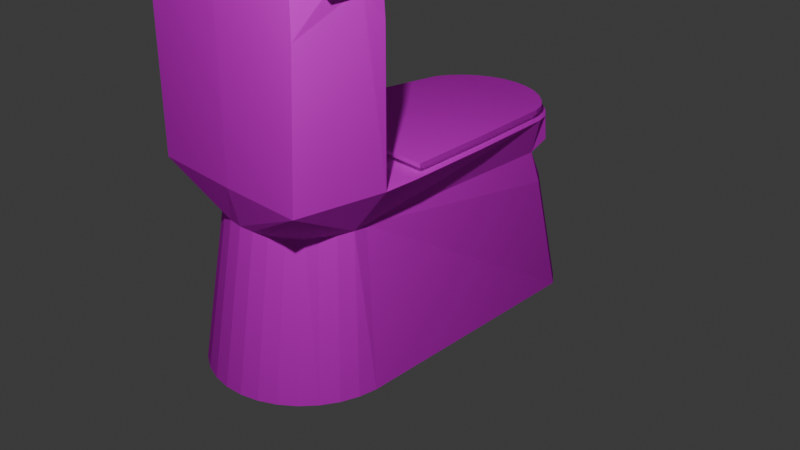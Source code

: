 # Source: toilet.blend  (saved by Blender 4.1.24; exported with 4.5.12 LTS)
import bpy
from mathutils import Matrix  # noqa: F401  (used for matrix-valued properties, if any)

bpy.ops.wm.read_factory_settings(use_empty=True)
scene = bpy.context.scene
scene.name = 'Scene'

# ---- collections
col_collection = bpy.data.collections.new('Collection'); scene.collection.children.link(col_collection)

# ---- images (referenced by path relative to the original .blend; pixels are not part of the script)
import os
ASSET_DIR = os.environ.get("B2B_ASSET_DIR", "")  # directory of the original .blend (textures are referenced by path, not embedded)
HERE = os.path.dirname(os.path.abspath(__file__))  # packed textures are extracted next to this script under _unpacked/

def load_image(name, relpath, width, height, colorspace="sRGB"):
    """Load a texture the original file referenced (path relative to the .blend, or extracted next to this script)."""
    p = next((c for c in (os.path.join(HERE, relpath), os.path.join(ASSET_DIR, relpath)) if relpath and os.path.exists(c)), "")
    if p:
        img = bpy.data.images.load(p, check_existing=True)
        img.name = name
    else:  # same state as the original file: an image datablock whose file is absent (Cycles renders it pink)
        img = bpy.data.images.new(name, width, height)
        img.source = "FILE"
        img.filepath = "//" + (relpath or name)
    img.colorspace_settings.name = colorspace
    return img
img_untitled_001 = load_image('Untitled.001', '', 1024, 1024, 'sRGB')

# ---- materials (node trees are filled in below, after node groups)
mat_material_001 = bpy.data.materials.new('Material.001')
mat_material_001.use_transparent_shadow = False

# ---- material node trees
mat_material_001.use_nodes = True; mat_material_001.node_tree.nodes.clear()
_N = mat_material_001.node_tree.nodes; _L = mat_material_001.node_tree.links
n0 = _N.new('ShaderNodeBsdfPrincipled'); n0.name = 'Principled BSDF'; n0.location = (16, 305)
n0.inputs[2].default_value = 0.8291
n0.inputs[3].default_value = 1.0
n1 = _N.new('ShaderNodeOutputMaterial'); n1.name = 'Material Output'; n1.location = (300, 300)
n2 = _N.new('ShaderNodeTexImage'); n2.name = 'Image Texture'; n2.location = (-258, 173)
n2.image = img_untitled_001
n3 = _N.new('ShaderNodeMix'); n3.name = 'Mix'; n3.location = (-532, 222)
n3.data_type = 'RGBA'
_L.new(n0.outputs[0], n1.inputs[0])
_L.new(n2.outputs[0], n0.inputs[0])
n1.is_active_output = True

# ---- world
world_world = bpy.data.worlds.new('World'); scene.world = world_world
world_world.use_nodes = True; world_world.node_tree.nodes.clear()
_N = world_world.node_tree.nodes; _L = world_world.node_tree.links
n0 = _N.new('ShaderNodeOutputWorld'); n0.name = 'World Output'; n0.location = (300, 300)
n1 = _N.new('ShaderNodeBackground'); n1.name = 'Background'; n1.location = (10, 300)
n1.inputs[0].default_value = (0.05088, 0.05088, 0.05088, 1.0)
_L.new(n1.outputs[0], n0.inputs[0])
n0.is_active_output = True
world_world.color = (0.05088, 0.05088, 0.05088)
world_world.use_sun_shadow = False
world_world.sun_shadow_jitter_overblur = 0.0

# ---- cameras
cam_camera = bpy.data.cameras.new('Camera')
cam_camera.clip_end = 100.0
cam_camera.ortho_scale = 7.314

# ---- lights
light_light = bpy.data.lights.new('Light', 'POINT')
light_light.transmission_factor = 0.0
light_light.energy = 1000.0
light_light.shadow_soft_size = 0.1
light_light.shadow_maximum_resolution = 0.006
light_light.use_absolute_resolution = True

# ---- meshes
me_cube = bpy.data.meshes.new('Cube')
me_cube.from_pydata([(0.3777, 1.892, -1.0), (0.1925, 1.948, -1.0), (1.803e-10, 1.967, -1.0), (0.5483, 1.801, -1.0), (0.6979, 1.678, -1.0), (0.8206, 1.528, -1.0), (0.987, -1.218, -1.0), (0.968, -1.411, -1.0), (0.9118, -1.596, -1.0), (0.8206, -1.766, -1.0), (0.6979, -1.916, -1.0), (0.5483, -2.039, -1.0), (0.3777, -2.13, -1.0), (0.1925, -2.186, -1.0), (1.803e-10, -2.205, -1.0), (-0.1925, -2.186, -1.0), (-0.3777, -2.13, -1.0), (-0.5483, -2.039, -1.0), (-0.6979, -1.916, -1.0), (-0.8206, -1.766, -1.0), (-0.9118, -1.596, -1.0), (-0.968, -1.411, -1.0), (-0.987, -1.218, -1.0), (-0.8206, 1.528, -1.0), (-0.6979, 1.678, -1.0), (-0.5483, 1.801, -1.0), (-0.3777, 1.892, -1.0), (-0.1925, 1.948, -1.0), (0.6568, 1.236, 0.5739), (0.7395, -1.093, 0.5739), (0.7625, -1.256, 0.5739), (0.7148, -1.413, 0.5739), (0.6375, -1.558, 0.5739), (0.5918, -1.685, 0.5739), (0.465, -1.789, 0.5739), (0.3203, -1.866, 0.5739), (0.1633, -1.914, 0.5739), (5.004e-09, -1.93, 0.5739), (-0.1633, -1.914, 0.5739), (-0.3203, -1.866, 0.5739), (-0.465, -1.789, 0.5739), (-0.5918, -1.685, 0.5739), (-0.6488, -1.558, 0.5739), (-0.7262, -1.413, 0.5739), (-0.7738, -1.256, 0.5739), (-0.7448, -1.093, 0.5739), (-0.6508, 1.236, 0.5739), (-0.6102, 1.417, 0.3014), (0.1675, 1.643, 0.3473), (-0.1674, 1.642, 0.3524), (0.4789, 1.523, 0.3109), (-0.3287, 1.595, 0.343), (-0.4781, 1.52, 0.3257), (0.6115, 1.421, 0.2824), (4.33e-09, 1.658, 0.3539), (0.7217, 1.296, 0.2482), (-0.7199, 1.292, 0.2707), (0.3291, 1.597, 0.3328), (0.3203, 1.649, 0.6888), (0.1633, 1.696, 0.6888), (5.004e-09, 1.713, 0.6888), (0.465, 1.571, 0.6888), (0.5918, 1.467, 0.6888), (0.6959, 1.4, 0.6888), (-0.6959, 1.4, 0.6888), (-0.5918, 1.467, 0.6888), (-0.465, 1.571, 0.6888), (-0.3203, 1.649, 0.6888), (-0.1633, 1.696, 0.6888), (0.7466, 1.236, 0.945), (-0.7711, 1.236, 0.945), (0.3203, 1.683, 0.945), (0.1633, 1.73, 0.945), (5.004e-09, 1.746, 0.945), (0.465, 1.605, 0.945), (0.5918, 1.501, 0.945), (0.6959, 1.374, 0.945), (-0.6959, 1.374, 0.945), (-0.5918, 1.501, 0.945), (-0.465, 1.605, 0.945), (-0.3203, 1.683, 0.945), (-0.1633, 1.73, 0.945), (1.006, -1.093, 0.9798), (0.889, -2.02, 0.9798), (5.004e-09, -2.036, 0.9798), (-0.9425, -2.02, 0.9798), (-1.016, -1.093, 0.9798), (0.9531, -1.093, 3.129), (0.9727, -2.02, 3.129), (5.004e-09, -2.036, 3.129), (-0.9425, -2.02, 3.129), (-0.9216, -1.093, 3.129), (-0.9797, -0.7156, 0.9741), (0.9839, -0.7323, 0.9744), (0.7798, 0.3121, 0.9592), (-0.8033, 0.2621, 0.9603), (0.8703, -0.52, 0.9716), (-0.8672, -0.5051, 0.9714), (-0.1448, 1.659, 0.9456), (-0.2837, 1.617, 0.9456), (-0.4118, 1.549, 0.9456), (-0.524, 1.457, 0.9456), (-0.6161, 1.344, 0.9456), (0.6155, 1.344, 0.9456), (0.5234, 1.457, 0.9456), (0.4112, 1.549, 0.9456), (-0.0003124, 1.673, 0.9456), (0.1442, 1.659, 0.9456), (0.2831, 1.617, 0.9456), (-0.6826, 1.222, 0.9456), (-0.9074, 0.1514, 0.9616), (0.6604, 1.222, 0.9456), (0.8816, 0.2079, 0.9604), (0.7798, 0.3128, 1.016), (-0.8033, 0.2628, 1.017), (0.8703, -0.5193, 1.029), (-0.8672, -0.5044, 1.028), (-0.1448, 1.66, 1.003), (-0.2837, 1.618, 1.003), (-0.4118, 1.549, 1.003), (-0.524, 1.457, 1.003), (-0.6161, 1.345, 1.003), (0.6155, 1.345, 1.003), (0.5234, 1.457, 1.003), (0.4112, 1.549, 1.003), (-0.0003075, 1.674, 1.003), (0.1442, 1.66, 1.003), (0.2831, 1.618, 1.003), (-0.6826, 1.223, 1.003), (0.6604, 1.223, 1.003), (0.8251, 0.2665, 1.017), (-0.8496, 0.2136, 1.018), (0.9208, -0.6137, 1.03), (-0.9172, -0.598, 1.03), (-0.153, 1.692, 1.002), (-0.3, 1.647, 1.002), (-0.4354, 1.575, 1.002), (-0.5542, 1.477, 1.002), (-0.6516, 1.358, 1.002), (0.6513, 1.358, 1.002), (0.5538, 1.477, 1.002), (0.4351, 1.575, 1.002), (-0.0001686, 1.707, 1.002), (0.1527, 1.692, 1.002), (0.2997, 1.647, 1.002), (-0.722, 1.229, 1.002), (0.6987, 1.229, 1.002), (0.8251, 0.2668, 1.062), (-0.8496, 0.2139, 1.063), (0.9208, -0.6133, 1.075), (-0.9172, -0.5976, 1.075), (-0.153, 1.692, 1.047), (-0.3, 1.647, 1.047), (-0.4354, 1.575, 1.047), (-0.5542, 1.477, 1.047), (-0.6516, 1.359, 1.047), (0.6513, 1.359, 1.047), (0.5538, 1.477, 1.047), (0.4351, 1.575, 1.047), (-0.0001663, 1.707, 1.047), (0.1527, 1.692, 1.047), (0.2997, 1.647, 1.047), (-0.722, 1.229, 1.047), (0.6988, 1.229, 1.047), (0.9712, -2.02, 2.479), (1.004, -1.093, 2.487), (0.9697, -1.723, 3.129), (1.015, -1.726, 2.789), (0.9551, -1.342, 3.129), (1.014, -1.34, 2.793), (1.006, -1.341, 2.868), (1.011, -1.725, 2.868), (1.088, -1.725, 2.795), (1.087, -1.34, 2.799), (1.079, -1.34, 2.874), (1.084, -1.725, 2.874), (1.017, -1.043, 3.129), (1.038, -2.058, 3.129), (-0.02709, -2.076, 3.129), (-1.024, -2.058, 3.129), (-1.001, -1.043, 3.129), (1.035, -1.733, 3.129), (1.019, -1.315, 3.129), (1.017, -1.043, 3.261), (1.038, -2.058, 3.261), (-0.02709, -2.076, 3.261), (-1.024, -2.058, 3.261), (-1.001, -1.043, 3.261), (1.035, -1.733, 3.261), (1.019, -1.315, 3.261)], [], [(2, 1, 0, 3, 4, 5, 6, 7, 8, 9, 10, 11, 12, 13, 14, 15, 16, 17, 18, 19, 20, 21, 22, 23, 24, 25, 26, 27), (6, 29, 30, 7), (20, 43, 44, 21), (7, 30, 31, 8), (21, 44, 45, 22), (8, 31, 32, 9), (9, 32, 33, 10), (23, 56, 47, 24), (10, 33, 34, 11), (24, 47, 52, 25), (11, 34, 35, 12), (25, 52, 51, 26), (12, 35, 36, 13), (26, 51, 49, 27), (13, 36, 37, 14), (2, 54, 48, 1), (27, 49, 54, 2), (14, 37, 38, 15), (1, 48, 57, 0), (15, 38, 39, 16), (0, 57, 50, 3), (16, 39, 40, 17), (3, 50, 53, 4), (17, 40, 41, 18), (4, 53, 55, 5), (18, 41, 42, 19), (19, 42, 43, 20), (22, 45, 46, 56, 23), (6, 5, 55, 28, 29), (68, 67, 80, 81), (59, 60, 73, 72), (67, 66, 79, 80), (66, 65, 78, 79), (74, 71, 108, 105), (110, 92, 97, 95), (81, 80, 99, 98), (73, 81, 98, 106), (78, 77, 102, 101), (93, 112, 94, 96), (71, 72, 107, 108), (80, 79, 100, 99), (79, 78, 101, 100), (72, 73, 106, 107), (58, 59, 72, 71), (60, 68, 81, 73), (61, 58, 71, 74), (64, 46, 70, 77), (62, 61, 74, 75), (63, 62, 75, 76), (65, 64, 77, 78), (28, 63, 76, 69), (56, 46, 64, 65, 66, 67, 68, 60, 54, 49, 51, 52, 47), (38, 37, 84, 85), (38, 85, 86, 45, 44, 43, 42, 41, 40, 39), (112, 69, 111, 94), (37, 36, 83, 84), (70, 46, 45, 86, 92, 110), (28, 69, 112, 93, 82, 29), (63, 28, 55, 53, 50, 57, 48, 54, 60, 59, 58, 61, 62), (29, 82, 83, 36, 35, 34, 33, 32, 31, 30), (91, 90, 179, 180), (86, 85, 90, 91), (82, 86, 91, 87, 165), (84, 83, 164, 88, 89), (85, 84, 89, 90), (83, 82, 165, 169, 167, 164), (93, 92, 86, 82), (70, 110, 95, 109), (69, 76, 103, 111), (77, 70, 109, 102), (76, 75, 104, 103), (92, 93, 96, 97), (128, 114, 131, 145), (75, 74, 105, 104), (98, 99, 118, 117), (94, 111, 129, 113), (95, 97, 116, 114), (108, 107, 126, 127), (104, 105, 124, 123), (101, 102, 121, 120), (111, 103, 122, 129), (97, 96, 115, 116), (105, 108, 127, 124), (109, 95, 114, 128), (107, 106, 125, 126), (99, 100, 119, 118), (103, 104, 123, 122), (100, 101, 120, 119), (96, 94, 113, 115), (106, 98, 117, 125), (102, 109, 128, 121), (138, 145, 162, 155), (129, 122, 139, 146), (115, 113, 130, 132), (123, 124, 141, 140), (126, 125, 142, 143), (114, 116, 133, 131), (121, 128, 145, 138), (116, 115, 132, 133), (117, 118, 135, 134), (119, 120, 137, 136), (120, 121, 138, 137), (113, 129, 146, 130), (124, 127, 144, 141), (118, 119, 136, 135), (122, 123, 140, 139), (125, 117, 134, 142), (127, 126, 143, 144), (156, 157, 158, 161, 160, 159, 151, 152, 153, 154, 155, 162, 148, 150, 149, 147, 163), (133, 132, 149, 150), (134, 135, 152, 151), (136, 137, 154, 153), (137, 138, 155, 154), (130, 146, 163, 147), (141, 144, 161, 158), (135, 136, 153, 152), (139, 140, 157, 156), (142, 134, 151, 159), (144, 143, 160, 161), (145, 131, 148, 162), (131, 133, 150, 148), (146, 139, 156, 163), (132, 130, 147, 149), (140, 141, 158, 157), (143, 142, 159, 160), (164, 167, 171, 166, 88), (166, 171, 170, 168), (168, 170, 169, 165, 87), (170, 171, 175, 174), (174, 175, 172, 173), (169, 170, 174, 173), (167, 169, 173, 172), (171, 167, 172, 175), (178, 177, 184, 185), (89, 88, 177, 178), (88, 166, 181, 177), (168, 87, 176, 182), (90, 89, 178, 179), (166, 168, 182, 181), (87, 91, 180, 176), (183, 187, 186, 185, 184, 188, 189), (177, 181, 188, 184), (182, 176, 183, 189), (179, 178, 185, 186), (181, 182, 189, 188), (176, 180, 187, 183), (180, 179, 186, 187)])
_uv = me_cube.uv_layers.new(name='UVMap')
_uv.uv.foreach_set('vector', [0.1508, 0.5313, 0.1261, 0.5304, 0.1022, 0.5246, 0.07975, 0.5144, 0.05978, 0.4999, 0.04302, 0.4818, 0.0007106, 0.1338, 0.001639, 0.1092, 0.007356, 0.08522, 0.01764, 0.06282, 0.0321, 0.04285, 0.05017, 0.02609, 0.07117, 0.01317, 0.09429, 0.004606, 0.1186, 0.0007106, 0.1433, 0.001639, 0.1672, 0.007356, 0.1896, 0.01764, 0.2096, 0.0321, 0.2264, 0.05017, 0.2393, 0.07117, 0.2479, 0.09429, 0.2518, 0.1186, 0.2518, 0.4692, 0.2373, 0.4891, 0.2192, 0.5059, 0.1982, 0.5188, 0.1751, 0.5274, 0.7799, 0.5598, 0.7799, 0.7634, 0.759, 0.7613, 0.7553, 0.5582, 0.5924, 0.6283, 0.5887, 0.8315, 0.5678, 0.8327, 0.5678, 0.6297, 0.4046, 0.6126, 0.4046, 0.8158, 0.3838, 0.8146, 0.38, 0.6112, 0.806, 0.5582, 0.8024, 0.7611, 0.7814, 0.7633, 0.7814, 0.5598, 0.832, 0.5592, 0.832, 0.7626, 0.8111, 0.7617, 0.8074, 0.5582, 0.5664, 0.6291, 0.5664, 0.8328, 0.5493, 0.8313, 0.5418, 0.6283, 0.9503, 0.003412, 0.9473, 0.1686, 0.9258, 0.1702, 0.9258, 0.0007106, 0.3414, 0.6535, 0.3414, 0.8566, 0.3205, 0.8558, 0.3168, 0.6525, 0.7799, 0.7671, 0.7768, 0.9365, 0.7553, 0.9377, 0.7553, 0.7648, 0.2778, 0.6532, 0.2778, 0.8566, 0.2569, 0.856, 0.2532, 0.6525, 0.832, 0.7658, 0.8288, 0.9387, 0.8074, 0.9394, 0.8074, 0.7641, 0.8841, 0.5585, 0.8841, 0.762, 0.8632, 0.7617, 0.8595, 0.5582, 0.8581, 0.7645, 0.8549, 0.9398, 0.8334, 0.9401, 0.8334, 0.7634, 0.9363, 0.5582, 0.936, 0.7617, 0.9151, 0.7617, 0.9116, 0.5582, 0.9102, 0.7631, 0.9102, 0.9401, 0.8888, 0.9397, 0.8856, 0.7637, 0.9363, 0.7632, 0.9363, 0.9399, 0.9149, 0.94, 0.9116, 0.7631, 0.9102, 0.5582, 0.9068, 0.7617, 0.8859, 0.7617, 0.8856, 0.5582, 0.8841, 0.7634, 0.8841, 0.9394, 0.8626, 0.9385, 0.8595, 0.7645, 0.8581, 0.5582, 0.8543, 0.7617, 0.8334, 0.762, 0.8334, 0.5585, 0.806, 0.7647, 0.806, 0.9388, 0.7845, 0.9374, 0.7814, 0.7665, 0.3039, 0.6525, 0.3001, 0.856, 0.2792, 0.8566, 0.2792, 0.6532, 0.9452, 0.2829, 0.9452, 0.4539, 0.9237, 0.4522, 0.9207, 0.2852, 0.3675, 0.6525, 0.3637, 0.8558, 0.3428, 0.8566, 0.3428, 0.6535, 0.9622, 0.7631, 0.9622, 0.9301, 0.9407, 0.928, 0.9377, 0.7658, 0.6445, 0.6283, 0.6376, 0.8313, 0.6199, 0.8327, 0.6199, 0.6292, 0.6185, 0.6283, 0.6147, 0.8317, 0.5938, 0.8327, 0.5938, 0.6294, 0.4575, 0.0007106, 0.6602, 0.0183, 0.6597, 0.3153, 0.62, 0.322, 0.4575, 0.3513, 0.2532, 0.3513, 0.2532, 0.0007106, 0.4129, 0.02944, 0.4552, 0.03673, 0.456, 0.3336, 0.9377, 0.6735, 0.9586, 0.6727, 0.9586, 0.7056, 0.9377, 0.7064, 0.9377, 0.7078, 0.9586, 0.7081, 0.9586, 0.741, 0.9377, 0.7407, 0.9258, 0.2085, 0.9467, 0.2072, 0.9467, 0.2402, 0.9258, 0.2415, 0.2896, 0.9068, 0.3104, 0.9051, 0.3104, 0.938, 0.2896, 0.9397, 0.3689, 0.9302, 0.3689, 0.9093, 0.3785, 0.909, 0.3785, 0.9275, 0.646, 0.8799, 0.646, 0.769, 0.658, 0.7969, 0.658, 0.895, 0.3782, 0.9316, 0.3782, 0.9525, 0.3689, 0.9505, 0.3689, 0.932, 0.4846, 0.9553, 0.4846, 0.9344, 0.4938, 0.9358, 0.4938, 0.9543, 0.646, 0.9174, 0.646, 0.8964, 0.6562, 0.8999, 0.6562, 0.9184, 0.2363, 0.9034, 0.2363, 0.7829, 0.2478, 0.7683, 0.2478, 0.875, 0.9377, 0.9525, 0.9377, 0.9315, 0.9471, 0.9318, 0.9471, 0.9503, 0.9429, 0.5497, 0.9429, 0.5288, 0.9525, 0.5313, 0.9525, 0.5498, 0.9528, 0.5064, 0.9528, 0.5273, 0.9429, 0.5243, 0.9429, 0.5058, 0.4831, 0.9344, 0.4831, 0.9553, 0.4739, 0.9544, 0.4739, 0.9359, 0.9258, 0.2429, 0.9467, 0.2437, 0.9467, 0.2766, 0.9258, 0.2758, 0.6866, 0.9255, 0.7075, 0.9253, 0.7075, 0.9582, 0.6866, 0.9585, 0.9258, 0.1716, 0.9467, 0.1729, 0.9467, 0.2058, 0.9258, 0.2045, 0.5139, 0.8912, 0.5349, 0.8755, 0.5349, 0.9252, 0.5149, 0.924, 0.9207, 0.5058, 0.9415, 0.5075, 0.9415, 0.5404, 0.9207, 0.5387, 0.5157, 0.9267, 0.5315, 0.9267, 0.5348, 0.9594, 0.5139, 0.9594, 0.639, 0.9302, 0.6547, 0.9302, 0.6565, 0.9629, 0.6356, 0.9629, 0.5418, 0.8889, 0.5627, 0.9043, 0.5605, 0.937, 0.5418, 0.9375, 0.9377, 0.5582, 0.978, 0.5582, 0.9993, 0.5734, 0.9936, 0.5881, 0.9922, 0.609, 0.9904, 0.6298, 0.9881, 0.6506, 0.9851, 0.6713, 0.9424, 0.6644, 0.9453, 0.6432, 0.9465, 0.6218, 0.9462, 0.6004, 0.9417, 0.5793, 0.5678, 0.8552, 0.5683, 0.8343, 0.6217, 0.8342, 0.6217, 0.9543, 0.2205, 0.9567, 0.1082, 0.9472, 0.1082, 0.8288, 0.1704, 0.8306, 0.1677, 0.8516, 0.1698, 0.8724, 0.1755, 0.8925, 0.1795, 0.9098, 0.1909, 0.9273, 0.2047, 0.943, 0.5403, 0.6169, 0.5403, 0.749, 0.5292, 0.7486, 0.5292, 0.6317, 0.367, 0.8582, 0.3675, 0.8791, 0.3136, 0.9713, 0.3136, 0.858, 0.3029, 0.6509, 0.2532, 0.6511, 0.2532, 0.3542, 0.3154, 0.3527, 0.3133, 0.4009, 0.3095, 0.5117, 0.3782, 0.6511, 0.3296, 0.6511, 0.3236, 0.5191, 0.3178, 0.3987, 0.3168, 0.3527, 0.3786, 0.3542, 0.4725, 0.9475, 0.4517, 0.9632, 0.4087, 0.9632, 0.4128, 0.942, 0.4174, 0.9209, 0.4181, 0.8994, 0.4174, 0.8779, 0.4151, 0.8566, 0.4578, 0.8497, 0.4608, 0.8703, 0.4632, 0.8911, 0.4652, 0.9119, 0.4667, 0.9328, 0.06245, 0.957, 0.0007106, 0.9604, 0.0007106, 0.8414, 0.1068, 0.8288, 0.09183, 0.8434, 0.07892, 0.8599, 0.06848, 0.878, 0.06623, 0.895, 0.06135, 0.9153, 0.05968, 0.9362, 0.6746, 0.1564, 0.672, 0.2745, 0.6616, 0.2794, 0.6645, 0.15, 0.5418, 0.3527, 0.6602, 0.3531, 0.6599, 0.6269, 0.5418, 0.6267, 0.6616, 0.2829, 0.9192, 0.2829, 0.9072, 0.5567, 0.6683, 0.5567, 0.6619, 0.475, 0.7873, 0.002671, 0.9006, 0.0007107, 0.9144, 0.1915, 0.916, 0.2743, 0.7921, 0.2764, 0.6765, 0.0007106, 0.7965, 0.002667, 0.7921, 0.2764, 0.672, 0.2745, 0.4087, 0.6169, 0.5277, 0.6171, 0.5277, 0.8092, 0.4963, 0.8482, 0.4472, 0.8479, 0.4096, 0.8081, 0.7076, 0.5609, 0.7097, 0.8111, 0.6616, 0.8158, 0.6616, 0.5582, 0.6574, 0.6283, 0.6574, 0.7676, 0.646, 0.752, 0.646, 0.6287, 0.9487, 0.7424, 0.9487, 0.7612, 0.9377, 0.7611, 0.9377, 0.7445, 0.6727, 0.9515, 0.6727, 0.9315, 0.6835, 0.9353, 0.6835, 0.953, 0.5235, 0.8497, 0.5235, 0.8706, 0.5132, 0.8717, 0.5132, 0.8532, 0.7111, 0.8083, 0.7111, 0.5582, 0.7381, 0.5729, 0.7381, 0.7942, 0.3053, 0.7828, 0.3053, 0.6595, 0.3104, 0.6525, 0.3104, 0.7829, 0.6341, 0.9241, 0.6341, 0.945, 0.6242, 0.9457, 0.6242, 0.9272, 0.9554, 0.2429, 0.9554, 0.2614, 0.9481, 0.2614, 0.9481, 0.2429, 0.4056, 0.8172, 0.4056, 0.9341, 0.3983, 0.9341, 0.3983, 0.8172, 0.2292, 0.8288, 0.2292, 0.9269, 0.2219, 0.9269, 0.2219, 0.8288, 0.9481, 0.2813, 0.9481, 0.2628, 0.9554, 0.2628, 0.9554, 0.2813, 0.9554, 0.1716, 0.9554, 0.1901, 0.9481, 0.1902, 0.9481, 0.1717, 0.5024, 0.9529, 0.5024, 0.9344, 0.5096, 0.9344, 0.5096, 0.9529, 0.7553, 0.9559, 0.7553, 0.9392, 0.7626, 0.9391, 0.7626, 0.9558, 0.7539, 0.5582, 0.7539, 0.7795, 0.7466, 0.7795, 0.7466, 0.5582, 0.9481, 0.2301, 0.9481, 0.2116, 0.9554, 0.2115, 0.9554, 0.23, 0.3762, 0.7843, 0.3762, 0.9076, 0.3689, 0.9076, 0.3689, 0.7844, 0.9573, 0.7424, 0.9573, 0.7609, 0.9501, 0.7609, 0.9501, 0.7424, 0.9481, 0.2101, 0.9481, 0.1916, 0.9554, 0.1916, 0.9554, 0.2101, 0.3983, 0.9541, 0.3983, 0.9356, 0.4056, 0.9355, 0.4056, 0.954, 0.6616, 0.955, 0.6616, 0.9365, 0.6689, 0.9365, 0.6689, 0.955, 0.6939, 0.8172, 0.6939, 0.9239, 0.6866, 0.9238, 0.6866, 0.8172, 0.9558, 0.9316, 0.9558, 0.9501, 0.9485, 0.95, 0.9485, 0.9315, 0.5418, 0.9567, 0.5418, 0.9389, 0.549, 0.939, 0.549, 0.9568, 0.4952, 0.9532, 0.4952, 0.9344, 0.501, 0.9344, 0.501, 0.9532, 0.5625, 0.9399, 0.5625, 0.9565, 0.5576, 0.9565, 0.5576, 0.9389, 0.3104, 0.797, 0.3104, 0.9037, 0.3053, 0.8972, 0.3053, 0.7844, 0.7069, 0.8589, 0.7069, 0.8774, 0.7025, 0.8771, 0.7025, 0.8576, 0.2347, 0.8715, 0.2347, 0.89, 0.2306, 0.8904, 0.2306, 0.8709, 0.6852, 0.8172, 0.6852, 0.9153, 0.6798, 0.9277, 0.6798, 0.8239, 0.9514, 0.4299, 0.9514, 0.4477, 0.9466, 0.4494, 0.9466, 0.4306, 0.2363, 0.7606, 0.2363, 0.5392, 0.2483, 0.5327, 0.2483, 0.7669, 0.7025, 0.8556, 0.7043, 0.8372, 0.7085, 0.8367, 0.7066, 0.8561, 0.7069, 0.8789, 0.7069, 0.8974, 0.7025, 0.8987, 0.7025, 0.8792, 0.5646, 0.8557, 0.5646, 0.8742, 0.56, 0.8757, 0.56, 0.8561, 0.749, 0.898, 0.749, 0.7811, 0.7539, 0.781, 0.7539, 0.9046, 0.2306, 0.8473, 0.2306, 0.8288, 0.2349, 0.8289, 0.2349, 0.8484, 0.7043, 0.8372, 0.7025, 0.8187, 0.7066, 0.8172, 0.7085, 0.8367, 0.5646, 0.8357, 0.5646, 0.8542, 0.56, 0.8537, 0.56, 0.8342, 0.9507, 0.4094, 0.9507, 0.4279, 0.9466, 0.4285, 0.9466, 0.409, 0.2348, 0.8508, 0.2348, 0.8693, 0.2306, 0.8694, 0.2306, 0.8499, 0.1984, 0.7837, 0.1859, 0.7987, 0.1706, 0.811, 0.1533, 0.8201, 0.1345, 0.8256, 0.115, 0.8273, 0.09559, 0.8253, 0.07691, 0.8194, 0.05973, 0.8101, 0.04471, 0.7975, 0.03243, 0.7823, 0.0236, 0.7657, 0.008443, 0.6362, 0.0007106, 0.5327, 0.2349, 0.5327, 0.2217, 0.6447, 0.2046, 0.7672, 0.7395, 0.7924, 0.7395, 0.5582, 0.7452, 0.5582, 0.7452, 0.7924, 0.9524, 0.325, 0.9524, 0.3445, 0.9466, 0.3445, 0.9466, 0.325, 0.7482, 0.9467, 0.7482, 0.9271, 0.7539, 0.9271, 0.7539, 0.9467, 0.7025, 0.9197, 0.7025, 0.9002, 0.7082, 0.9002, 0.7082, 0.9198, 0.5292, 0.8741, 0.5292, 0.7504, 0.5349, 0.7504, 0.5349, 0.8741, 0.9524, 0.3039, 0.9524, 0.3235, 0.9466, 0.3235, 0.9466, 0.304, 0.9524, 0.283, 0.9524, 0.3025, 0.9466, 0.3025, 0.9466, 0.2829, 0.7482, 0.9257, 0.7482, 0.9061, 0.7539, 0.9061, 0.7539, 0.9256, 0.9524, 0.367, 0.9524, 0.3865, 0.9466, 0.3865, 0.9466, 0.367, 0.9524, 0.346, 0.9524, 0.3655, 0.9466, 0.3655, 0.9466, 0.346, 0.3689, 0.7829, 0.3689, 0.6525, 0.3746, 0.6525, 0.3746, 0.7829, 0.701, 0.8172, 0.701, 0.921, 0.6953, 0.921, 0.6953, 0.8172, 0.5504, 0.9566, 0.5504, 0.939, 0.5562, 0.9389, 0.5562, 0.9565, 0.6784, 0.8172, 0.6784, 0.93, 0.6727, 0.93, 0.6727, 0.8172, 0.2219, 0.9479, 0.2219, 0.9283, 0.2277, 0.9283, 0.2277, 0.9479, 0.9466, 0.4075, 0.9466, 0.388, 0.9524, 0.388, 0.9524, 0.4075, 0.4739, 0.8497, 0.5117, 0.8893, 0.5118, 0.8993, 0.5117, 0.9329, 0.4739, 0.9325, 0.9543, 0.504, 0.9207, 0.5043, 0.9207, 0.4553, 0.9545, 0.4553, 0.2533, 0.9402, 0.2532, 0.9064, 0.2532, 0.8967, 0.285, 0.858, 0.285, 0.94, 0.6713, 0.886, 0.671, 0.935, 0.6616, 0.935, 0.6619, 0.886, 0.6243, 0.8832, 0.6242, 0.8342, 0.6342, 0.8341, 0.6339, 0.8832, 0.671, 0.8764, 0.6713, 0.886, 0.6619, 0.886, 0.6616, 0.8764, 0.6713, 0.8272, 0.671, 0.8764, 0.6616, 0.8764, 0.6619, 0.8272, 0.671, 0.8172, 0.6713, 0.8272, 0.6619, 0.8272, 0.6616, 0.8172, 0.7111, 0.9455, 0.7111, 0.8098, 0.728, 0.8098, 0.728, 0.9455, 0.7921, 0.2764, 0.916, 0.2743, 0.9244, 0.2792, 0.7886, 0.2815, 0.6445, 0.8392, 0.6439, 0.877, 0.6356, 0.8755, 0.6363, 0.8341, 0.6242, 0.9227, 0.6242, 0.891, 0.6324, 0.8846, 0.6324, 0.9194, 0.672, 0.2745, 0.7921, 0.2764, 0.7886, 0.2815, 0.6616, 0.2794, 0.6439, 0.877, 0.6445, 0.9256, 0.6363, 0.9288, 0.6356, 0.8755, 0.4047, 0.3608, 0.4047, 0.5997, 0.3983, 0.6098, 0.3983, 0.3527, 0.4087, 0.6127, 0.4087, 0.3556, 0.5381, 0.3527, 0.5403, 0.4797, 0.5381, 0.6154, 0.4967, 0.615, 0.4435, 0.613, 0.2864, 0.8994, 0.2864, 0.858, 0.3033, 0.858, 0.3033, 0.8994, 0.2309, 0.9396, 0.2309, 0.9049, 0.2478, 0.9049, 0.2478, 0.9396, 0.38, 0.9442, 0.38, 0.8172, 0.3969, 0.8172, 0.3969, 0.9442, 0.5418, 0.8874, 0.5418, 0.8342, 0.5586, 0.8342, 0.5586, 0.8874, 0.3969, 0.3527, 0.3969, 0.6098, 0.38, 0.6098, 0.38, 0.3527, 0.7463, 0.8098, 0.7463, 0.9392, 0.7294, 0.9392, 0.7294, 0.8098])
me_cube.materials.append(mat_material_001)
me_cube.use_mirror_vertex_groups = False
me_cube.update()

# ---- objects
ob_cube = bpy.data.objects.new('Cube', me_cube)
ob_light = bpy.data.objects.new('Light', light_light)
ob_camera = bpy.data.objects.new('Camera', cam_camera)
ob_empty = bpy.data.objects.new('Empty', None)

# ---- transforms, parenting, visibility, modifiers, constraints
ob_cube.location = (0.0, 0.0, 0.0)
ob_cube.lock_rotations_4d = False
ob_cube.empty_display_type = 'ARROWS'
ob_cube.lineart.crease_threshold = 0.0
_m = ob_cube.modifiers.new('Subdivision', 'SUBSURF')
_m.levels = 0
_m.render_levels = 0
ob_light.location = (4.076, -4.534, 5.904)
ob_light.rotation_euler = (0.6503, 0.05522, 1.866)
ob_light.lock_rotations_4d = False
ob_light.empty_display_type = 'ARROWS'
ob_light.color = (0.0, 0.0, 0.0, 0.0)
ob_light.lineart.crease_threshold = 0.0
ob_camera.location = (7.359, -6.926, 4.958)
ob_camera.rotation_euler = (1.109, 0.0, 0.8149)
ob_camera.lock_rotations_4d = False
ob_camera.empty_display_type = 'ARROWS'
ob_camera.color = (0.0, 0.0, 0.0, 0.0)
ob_camera.display_type = 'WIRE'
ob_camera.lineart.crease_threshold = 0.0
ob_empty.location = (0.3033, -8.114, 1.329)
ob_empty.rotation_euler = (1.472, 0.01356, -2.97)
ob_empty.empty_display_type = 'IMAGE'
ob_empty.empty_display_size = 5.509
ob_empty.empty_image_offset = (-0.4538, -0.5)

# ---- collection membership
col_collection.objects.link(ob_cube)
col_collection.objects.link(ob_light)
col_collection.objects.link(ob_camera)
col_collection.objects.link(ob_empty)

# ---- scene / render settings (as saved in the file)
scene.camera = ob_camera
scene.frame_start = 1; scene.frame_end = 250; scene.frame_set(1)
scene.render.engine = 'BLENDER_EEVEE_NEXT'
scene.cycles.sampling_pattern = 'TABULATED_SOBOL'
scene.eevee.ray_tracing_options.trace_max_roughness = 0.0
bpy.context.view_layer.update()
